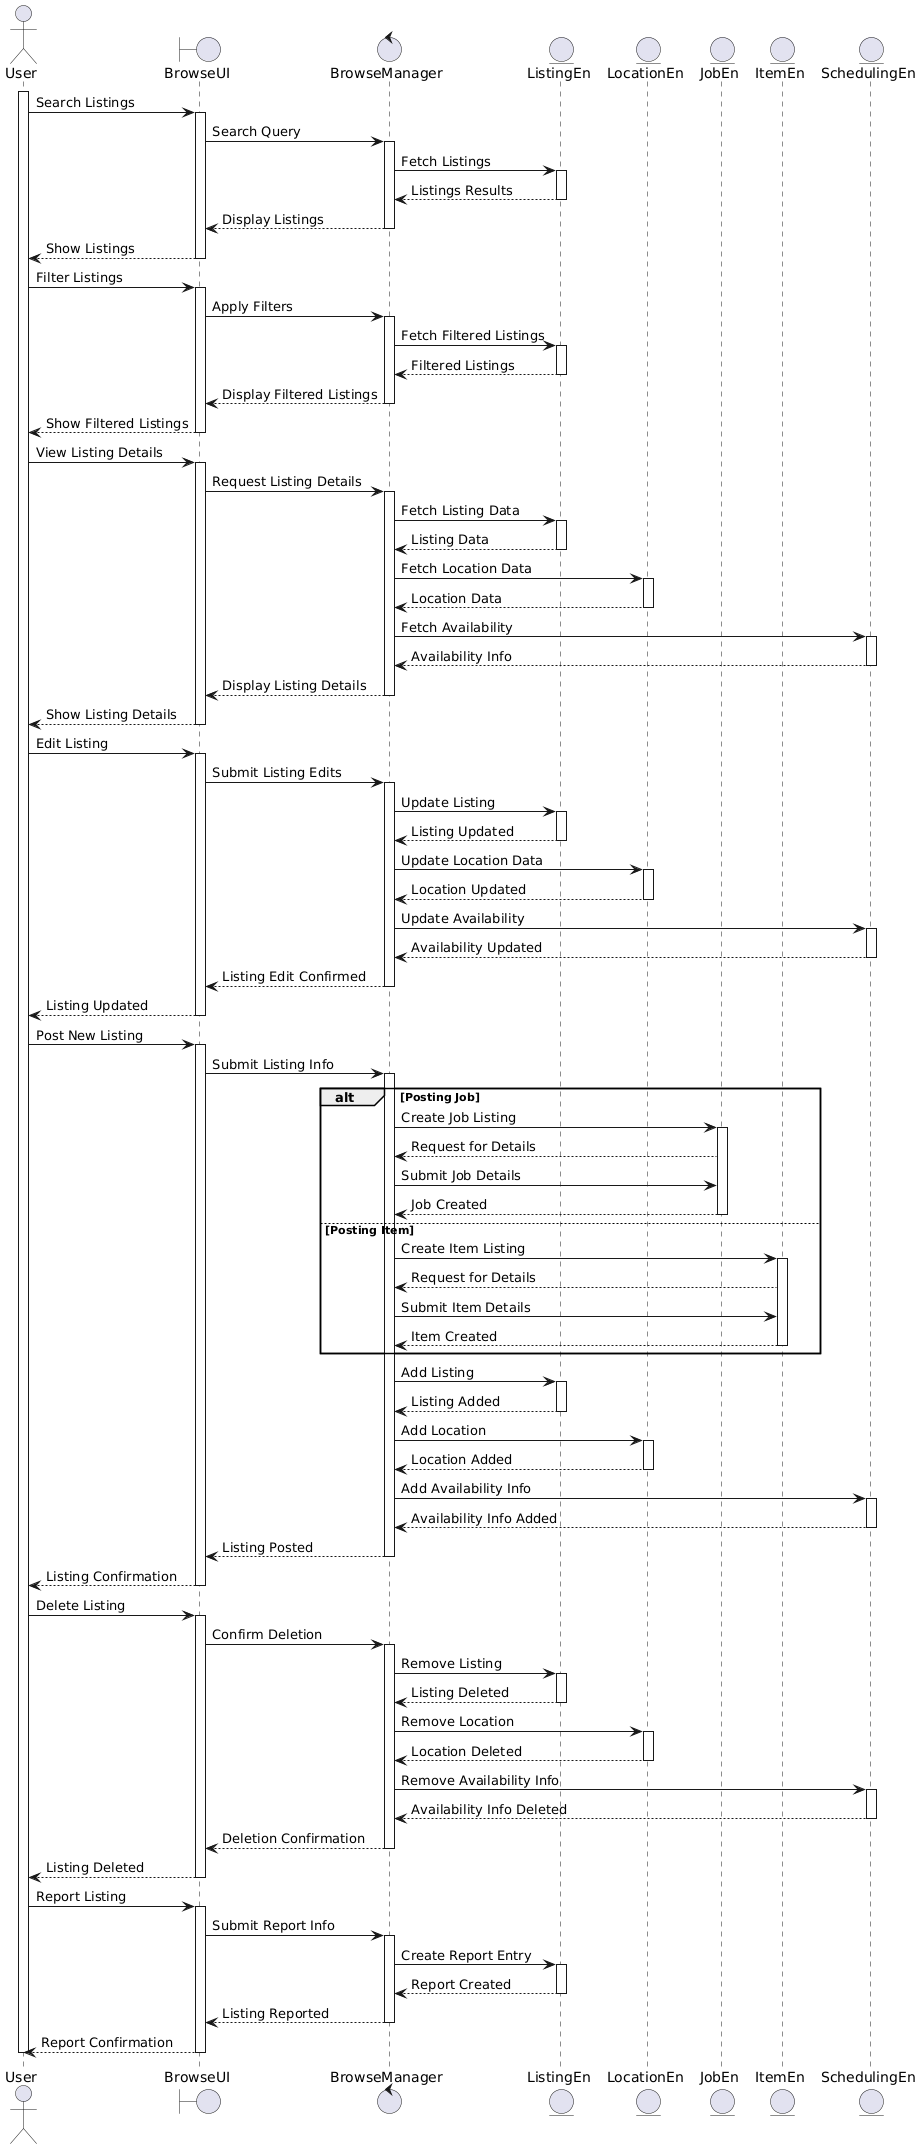

The diagram above was rendered by PlantUML. Its source (embedded in the PNG):
@startuml
actor User as U
boundary BrowseUI as BUI
control BrowseManager as BM
entity ListingEn as L
entity LocationEn as Loc
entity JobEn as Job
entity ItemEn as Item
entity SchedulingEn as Sched

activate U

'User searching listings
U -> BUI : Search Listings
activate BUI
BUI -> BM : Search Query
activate BM
BM -> L : Fetch Listings
activate L
L --> BM : Listings Results
deactivate L
BM --> BUI : Display Listings
deactivate BM
BUI --> U : Show Listings
deactivate BUI

'User filtering listings
U -> BUI : Filter Listings
activate BUI
BUI -> BM : Apply Filters
activate BM
BM -> L : Fetch Filtered Listings
activate L
L --> BM : Filtered Listings
deactivate L
BM --> BUI : Display Filtered Listings
deactivate BM
BUI --> U : Show Filtered Listings
deactivate BUI

'User viewing a listing
U -> BUI : View Listing Details
activate BUI
BUI -> BM : Request Listing Details
activate BM
BM -> L : Fetch Listing Data
activate L
L --> BM : Listing Data
deactivate L
BM -> Loc : Fetch Location Data
activate Loc
Loc --> BM : Location Data
deactivate Loc
'Branching to fetch availability from Scheduling
BM -> Sched : Fetch Availability
activate Sched
Sched --> BM : Availability Info
deactivate Sched
BM --> BUI : Display Listing Details
deactivate BM
BUI --> U : Show Listing Details
deactivate BUI

'User editing a listing
U -> BUI : Edit Listing
activate BUI
BUI -> BM : Submit Listing Edits
activate BM
BM -> L : Update Listing
activate L
L --> BM : Listing Updated
deactivate L
BM -> Loc : Update Location Data
activate Loc
Loc --> BM : Location Updated
deactivate Loc
'Branching to fetch availability from Scheduling
BM -> Sched : Update Availability
activate Sched
Sched --> BM : Availability Updated
deactivate Sched
BM --> BUI : Listing Edit Confirmed
deactivate BM
BUI --> U : Listing Updated
deactivate BUI

'User posting a new listing (Job/Item)
U -> BUI : Post New Listing
activate BUI
BUI -> BM : Submit Listing Info
activate BM
alt Posting Job
    BM -> Job : Create Job Listing
    activate Job
    Job --> BM : Request for Details
    BM -> Job : Submit Job Details
    Job --> BM : Job Created
    deactivate Job
else Posting Item
    BM -> Item : Create Item Listing
    activate Item
    Item --> BM : Request for Details
    BM -> Item : Submit Item Details
    Item --> BM : Item Created
    deactivate Item
end
BM -> L : Add Listing
activate L
L --> BM : Listing Added
deactivate L
BM -> Loc : Add Location
activate Loc
Loc --> BM : Location Added
deactivate Loc
'Branching to fetch availability from Scheduling
BM -> Sched : Add Availability Info
activate Sched
Sched --> BM : Availability Info Added
deactivate Sched
BM --> BUI : Listing Posted
deactivate BM
BUI --> U : Listing Confirmation
deactivate BUI


'User deleting a listing
U -> BUI : Delete Listing
activate BUI
BUI -> BM : Confirm Deletion
activate BM
BM -> L : Remove Listing
activate L
L --> BM : Listing Deleted
deactivate L
BM -> Loc : Remove Location
activate Loc
Loc --> BM : Location Deleted
deactivate Loc
'Branching to fetch availability from Scheduling
BM -> Sched : Remove Availability Info
activate Sched
Sched --> BM : Availability Info Deleted
deactivate Sched
BM --> BUI : Deletion Confirmation
deactivate BM
BUI --> U : Listing Deleted
deactivate BUI

'User reporting a listing
U -> BUI : Report Listing
activate BUI
BUI -> BM : Submit Report Info
activate BM
BM -> L : Create Report Entry
activate L
L --> BM : Report Created
deactivate L
BM --> BUI : Listing Reported
deactivate BM
BUI --> U : Report Confirmation
deactivate BUI

deactivate U
@enduml